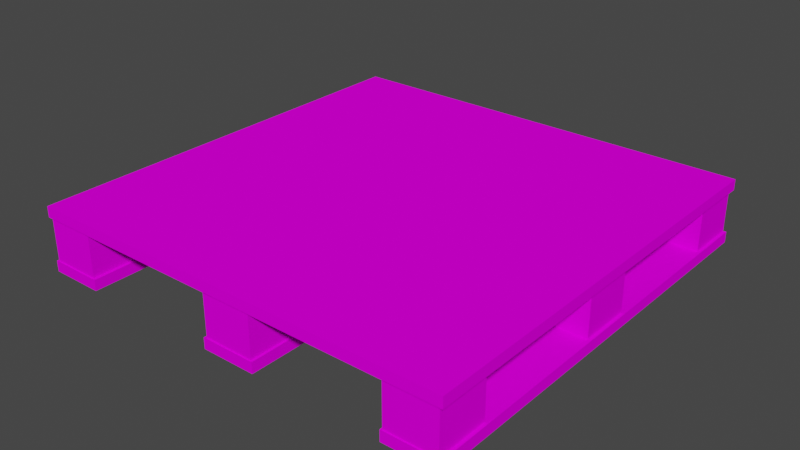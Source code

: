 # Source: PALETA01_c1.blend  (saved by Blender 2.82.7; exported with 4.5.12 LTS)
import bpy
from mathutils import Matrix  # noqa: F401  (used for matrix-valued properties, if any)

bpy.ops.wm.read_factory_settings(use_empty=True)
scene = bpy.context.scene
scene.name = 'Scene'

# ---- collections
col_collection = bpy.data.collections.new('Collection'); scene.collection.children.link(col_collection)

# ---- images (referenced by path relative to the original .blend; pixels are not part of the script)
import os
ASSET_DIR = os.environ.get("B2B_ASSET_DIR", "")  # directory of the original .blend (textures are referenced by path, not embedded)
HERE = os.path.dirname(os.path.abspath(__file__))  # packed textures are extracted next to this script under _unpacked/

def load_image(name, relpath, width, height, colorspace="sRGB"):
    """Load a texture the original file referenced (path relative to the .blend, or extracted next to this script)."""
    p = next((c for c in (os.path.join(HERE, relpath), os.path.join(ASSET_DIR, relpath)) if relpath and os.path.exists(c)), "")
    if p:
        img = bpy.data.images.load(p, check_existing=True)
        img.name = name
    else:  # same state as the original file: an image datablock whose file is absent (Cycles renders it pink)
        img = bpy.data.images.new(name, width, height)
        img.source = "FILE"
        img.filepath = "//" + (relpath or name)
    img.colorspace_settings.name = colorspace
    return img
img_prkna01_bmp = load_image('prkna01.bmp', 'prkna01.bmp', 1024, 1024, 'sRGB')

# ---- materials (node trees are filled in below, after node groups)
mat_prkna01_bmp = bpy.data.materials.new('prkna01.bmp')
mat_prkna01_bmp.use_transparent_shadow = False

# ---- material node trees
mat_prkna01_bmp.use_nodes = True; mat_prkna01_bmp.node_tree.nodes.clear()
_N = mat_prkna01_bmp.node_tree.nodes; _L = mat_prkna01_bmp.node_tree.links
n0 = _N.new('ShaderNodeOutputMaterial'); n0.name = 'Material Output'; n0.location = (300, 300)
n1 = _N.new('ShaderNodeBsdfPrincipled'); n1.name = 'Principled BSDF'; n1.location = (10, 300)
n1.distribution = 'GGX'
n1.subsurface_method = 'BURLEY'
n1.inputs[2].default_value = 0.0
n1.inputs[3].default_value = 1.45
n1.inputs[13].default_value = 0.0
n1.inputs[27].default_value = (0.0, 0.0, 0.0, 1.0)
n1.inputs[28].default_value = 1.0
n2 = _N.new('ShaderNodeTexImage'); n2.name = 'Image Texture'; n2.location = (0, 0)
n2.image = img_prkna01_bmp
_L.new(n1.outputs[0], n0.inputs[0])
_L.new(n2.outputs[0], n1.inputs[0])
n0.is_active_output = True

# ---- world
world_world = bpy.data.worlds.new('World'); scene.world = world_world
world_world.use_nodes = True; world_world.node_tree.nodes.clear()
_N = world_world.node_tree.nodes; _L = world_world.node_tree.links
n0 = _N.new('ShaderNodeOutputWorld'); n0.name = 'World Output'; n0.location = (300, 300)
n1 = _N.new('ShaderNodeBackground'); n1.name = 'Background'; n1.location = (10, 300)
n1.inputs[0].default_value = (0.05088, 0.05088, 0.05088, 1.0)
_L.new(n1.outputs[0], n0.inputs[0])
n0.is_active_output = True
world_world.color = (0.05088, 0.05088, 0.05088)
world_world.use_sun_shadow = False
world_world.sun_shadow_jitter_overblur = 0.0

# ---- meshes
me_paleta01 = bpy.data.meshes.new('paleta01')
me_paleta01.from_pydata([(-0.595, -0.594, -0.06), (-0.4563, -0.594, -0.06), (-0.595, -0.4495, -0.06), (-0.4563, -0.4495, -0.06), (-0.595, -0.594, 0.06), (-0.4563, -0.594, 0.06), (-0.595, -0.4495, 0.06), (-0.4563, -0.4495, 0.06), (-0.6, -0.6, 0.06), (-0.6, -0.6, 0.09), (-0.05322, -0.594, -0.06), (0.08547, -0.594, -0.06), (-0.05322, -0.4495, -0.06), (0.08547, -0.4495, -0.06), (-0.05322, -0.594, 0.06), (0.08547, -0.594, 0.06), (-0.05322, -0.4495, 0.06), (0.08547, -0.4495, 0.06), (-0.05322, 0.4524, -0.06), (0.08547, 0.4524, -0.06), (-0.05322, 0.5969, -0.06), (0.08547, 0.5969, -0.06), (-0.05322, 0.4524, 0.06), (0.08547, 0.4524, 0.06), (-0.05322, 0.5969, 0.06), (0.08547, 0.5969, 0.06), (-0.05322, -0.06928, -0.06), (0.08547, -0.06928, -0.06), (-0.05322, 0.07519, -0.06), (0.08547, 0.07519, -0.06), (-0.05322, -0.06928, 0.06), (0.08547, -0.06928, 0.06), (-0.05322, 0.07519, 0.06), (0.08547, 0.07519, 0.06), (-0.6, -0.5972, -0.09), (-0.4496, -0.5972, -0.09), (-0.6, -0.5972, -0.06), (-0.4496, -0.5972, -0.06), (-0.05979, -0.5972, -0.09), (0.09064, -0.5972, -0.09), (-0.05979, 0.5993, -0.09), (0.09064, 0.5993, -0.09), (-0.05979, -0.5972, -0.06), (0.09064, -0.5972, -0.06), (-0.05979, 0.5993, -0.06), (0.09064, 0.5993, -0.06), (-0.4563, -0.594, -0.06), (-0.4563, -0.594, 0.06), (-0.4563, -0.4495, -0.06), (-0.4563, -0.4495, 0.06), (-0.595, -0.4495, -0.06), (-0.595, -0.594, -0.06), (-0.595, -0.594, 0.06), (-0.595, -0.4495, 0.06), (-0.05979, 0.5993, -0.09), (-0.05979, -0.5972, -0.06), (-0.05979, 0.5993, -0.06), (-0.05979, -0.5972, -0.09), (0.09064, 0.5993, -0.09), (-0.05979, 0.5993, -0.06), (0.09064, 0.5993, -0.06), (-0.05979, 0.5993, -0.09), (-0.6, -0.6, 0.06), (0.09064, -0.5972, -0.06), (-0.6, -0.6, 0.09), (0.09064, -0.5972, -0.09), (0.09064, 0.5993, -0.09), (0.09064, 0.5993, -0.06), (-0.05979, -0.5972, -0.06), (-0.05979, -0.5972, -0.09), (-0.6, -0.6, 0.06), (-0.6, -0.6, 0.09), (0.09064, -0.5972, -0.09), (0.09064, -0.5972, -0.06), (0.08547, -0.594, -0.06), (0.08547, -0.594, 0.06), (0.08547, -0.4495, -0.06), (0.08547, -0.4495, 0.06), (-0.6, -0.5972, -0.06), (-0.05322, -0.4495, -0.06), (-0.05322, -0.594, -0.06), (-0.05322, -0.594, 0.06), (-0.05322, -0.4495, 0.06), (-0.6, -0.5972, -0.09), (0.08547, 0.4524, -0.06), (0.08547, 0.4524, 0.06), (0.08547, 0.5969, -0.06), (0.08547, 0.5969, 0.06), (-0.05322, 0.5969, -0.06), (-0.05322, 0.4524, -0.06), (-0.05322, 0.4524, 0.06), (-0.05322, 0.5969, 0.06), (0.08547, -0.06928, -0.06), (0.08547, -0.06928, 0.06), (-0.4496, -0.5972, -0.09), (0.08547, 0.07519, -0.06), (0.08547, 0.07519, 0.06), (-0.05322, 0.07519, -0.06), (-0.05322, -0.06928, -0.06), (-0.05322, -0.06928, 0.06), (-0.4496, -0.5972, -0.06), (-0.05322, 0.07519, 0.06), (-0.6, -0.5972, -0.09), (-0.4496, -0.5972, -0.09), (-0.4496, -0.5972, -0.06), (-0.6, -0.5972, -0.06), (0.2968, -0.6, 0.09), (0.1411, 0.6, 0.09), (0.2968, -0.6, 0.09), (0.2968, -0.6, 0.06), (0.1411, 0.6, 0.09), (0.1411, 0.6, 0.06), (0.2968, -0.6, 0.06), (0.1411, 0.6, 0.06), (0.1411, -0.1384, 0.06), (0.1906, -0.2959, 0.06), (0.2418, -0.3673, 0.06), (0.2968, -0.1841, 0.06), (0.1411, -0.1384, 0.09), (0.1906, -0.2959, 0.09), (0.2418, -0.3673, 0.09), (0.2968, -0.1841, 0.09), (-0.6, -0.2474, -0.06), (-0.6, -0.2474, -0.09), (-0.4496, -0.2802, -0.06), (-0.1575, 0.6, 0.09), (-0.4496, -0.2802, -0.09), (-0.6, -0.2474, 0.06), (-0.6, -0.2474, 0.09), (-0.6, -0.2474, -0.06), (-0.6, -0.2474, 0.06), (-0.4496, -0.2802, -0.06), (-0.1575, 0.6, 0.09), (-0.1575, 0.6, 0.06), (-0.1575, 0.6, 0.06), (-0.4496, -0.2802, -0.09), (-0.6, -0.2474, 0.09), (-0.6, -0.2474, -0.09), (-0.1575, 0.03194, 0.06), (-0.2087, -0.2116, 0.06), (-0.2637, -0.2629, 0.06), (-0.304, -0.2189, 0.06), (-0.3644, -0.3545, 0.06), (-0.4011, -0.3875, 0.06), (-0.4468, -0.2831, 0.06), (-0.5091, -0.2171, 0.06), (-0.5091, -0.2171, -0.06), (-0.1575, 0.03194, 0.09), (-0.2087, -0.2116, 0.09), (-0.2637, -0.2629, 0.09), (-0.304, -0.2189, 0.09), (-0.3644, -0.3545, 0.09), (-0.4011, -0.3875, 0.09), (-0.4468, -0.2831, 0.09), (-0.5091, -0.2171, 0.09), (-0.5091, -0.2171, -0.09)], [], [(5, 4, 0, 1), (7, 47, 46, 3), (6, 49, 48, 2), (52, 53, 50, 51), (71, 136, 130, 70), (15, 14, 10, 11), (17, 75, 74, 13), (16, 77, 76, 12), (81, 82, 79, 80), (23, 22, 18, 19), (25, 85, 84, 21), (24, 87, 86, 20), (90, 91, 88, 89), (31, 30, 26, 27), (33, 93, 92, 29), (32, 96, 95, 28), (99, 101, 97, 98), (104, 105, 102, 103), (78, 129, 123, 83), (41, 39, 38, 40), (45, 44, 42, 43), (73, 68, 69, 72), (67, 63, 65, 66), (59, 60, 58, 61), (55, 56, 54, 57), (112, 108, 64, 62), (113, 114, 115, 116, 117, 109, 8, 127, 145, 144, 143, 142, 141, 140, 139, 138, 133), (106, 121, 120, 119, 118, 110, 125, 147, 148, 149, 150, 151, 152, 153, 154, 128, 9), (131, 146, 122, 36, 37), (134, 132, 107, 111), (137, 155, 126, 35, 34), (135, 124, 100, 94)])
me_paleta01.polygons.foreach_set('use_smooth', [True] * 32)
_uv = me_paleta01.uv_layers.new(name='UVMap')
_uv.uv.foreach_set('vector', [0.4969, -0.457, 0.384, -0.457, 0.384, -0.5427, 0.4969, -0.5427, 0.5001, -0.4595, 0.3824, -0.4595, 0.3824, -0.5452, 0.5001, -0.5452, 0.384, -0.457, 0.4969, -0.457, 0.4969, -0.5427, 0.384, -0.5427, 0.3824, -0.4595, 0.5001, -0.4595, 0.5001, -0.5452, 0.3824, -0.5452, 0.4946, -0.9995, 0.4946, -0.706, 0.4696, -0.706, 0.4696, -0.9995, 0.4969, -0.457, 0.384, -0.457, 0.384, -0.5427, 0.4969, -0.5427, 0.5001, -0.4595, 0.3824, -0.4595, 0.3824, -0.5452, 0.5001, -0.5452, 0.384, -0.457, 0.4969, -0.457, 0.4969, -0.5427, 0.384, -0.5427, 0.3824, -0.4595, 0.5001, -0.4595, 0.5001, -0.5452, 0.3824, -0.5452, 0.4969, -0.457, 0.384, -0.457, 0.384, -0.5427, 0.4969, -0.5427, 0.5001, -0.4595, 0.3824, -0.4595, 0.3824, -0.5452, 0.5001, -0.5452, 0.384, -0.457, 0.4969, -0.457, 0.4969, -0.5427, 0.384, -0.5427, 0.3824, -0.4595, 0.5001, -0.4595, 0.5001, -0.5452, 0.3824, -0.5452, 0.4969, -0.457, 0.384, -0.457, 0.384, -0.5427, 0.4969, -0.5427, 0.5001, -0.4595, 0.3824, -0.4595, 0.3824, -0.5452, 0.5001, -0.5452, 0.384, -0.457, 0.4969, -0.457, 0.4969, -0.5427, 0.384, -0.5427, 0.3824, -0.4595, 0.5001, -0.4595, 0.5001, -0.5452, 0.3824, -0.5452, 0.4898, -0.4372, 0.4898, -0.5628, 0.4648, -0.5628, 0.4648, -0.4372, 0.4898, -0.000604, 0.4898, -0.2926, 0.4648, -0.2926, 0.4648, -0.000604, 0.7394, -0.000604, 0.7394, -0.9994, 0.6332, -0.9994, 0.6332, -0.000604, 0.7394, -0.000604, 0.6332, -0.000604, 0.6332, -0.9994, 0.7394, -0.9994, 0.4898, -0.4372, 0.4898, -0.5628, 0.4648, -0.5628, 0.4648, -0.4372, 0.4898, -0.9994, 0.4898, -0.000604, 0.4648, -0.000604, 0.4648, -0.9994, 0.4898, -0.5628, 0.4898, -0.4372, 0.4648, -0.4372, 0.4648, -0.5628, 0.4898, -0.000604, 0.4898, -0.9994, 0.4648, -0.9994, 0.4648, -0.000604, 0.7471, -0.5125, 0.7471, -0.4875, 0.0004996, -0.4875, 0.0004996, -0.5125, 0.6175, -0.0004996, 0.6175, -0.6152, 0.6586, -0.7463, 0.7013, -0.8058, 0.7471, -0.6533, 0.7471, -0.9995, 0.0004995, -0.9995, 0.0004996, -0.706, 0.07616, -0.6807, 0.128, -0.7356, 0.1661, -0.8226, 0.1966, -0.7951, 0.2469, -0.6823, 0.2805, -0.7189, 0.3262, -0.6762, 0.3689, -0.4734, 0.3689, -0.0004996, 0.7471, -0.9995, 0.7471, -0.6533, 0.7013, -0.8058, 0.6586, -0.7463, 0.6175, -0.6152, 0.6175, -0.0004996, 0.3689, -0.0004996, 0.3689, -0.4734, 0.3262, -0.6762, 0.2805, -0.7189, 0.2469, -0.6823, 0.1966, -0.7951, 0.1661, -0.8226, 0.128, -0.7356, 0.07616, -0.6807, 0.0004996, -0.706, 0.0004995, -0.9995, 0.7394, -0.7347, 0.6973, -0.6821, 0.6332, -0.7074, 0.6332, -0.9994, 0.7394, -0.9994, 0.3689, -0.5125, 0.3689, -0.4875, 0.6175, -0.4875, 0.6175, -0.5125, 0.6332, -0.7074, 0.6973, -0.6821, 0.7394, -0.7347, 0.7394, -0.9994, 0.6332, -0.9994, 0.4648, -0.2653, 0.4898, -0.2653, 0.4898, -0.000604, 0.4648, -0.000604])
me_paleta01.materials.append(mat_prkna01_bmp)
me_paleta01.use_remesh_fix_poles = True
me_paleta01.use_remesh_preserve_attributes = False
me_paleta01.use_mirror_vertex_groups = False
me_paleta01.update()
me_paleta01_001 = bpy.data.meshes.new('paleta01.001')
me_paleta01_001.from_pydata([(0.4502, 0.4524, -0.06), (0.5889, 0.4524, -0.06), (0.4502, 0.5969, -0.06), (0.5889, 0.5969, -0.06), (0.4502, 0.4524, 0.06), (0.5889, 0.4524, 0.06), (0.4502, 0.5969, 0.06), (0.5889, 0.5969, 0.06), (0.4502, -0.06928, -0.06), (0.5889, -0.06928, -0.06), (0.4502, 0.07519, -0.06), (0.5889, 0.07519, -0.06), (0.4502, -0.06928, 0.06), (0.5889, -0.06928, 0.06), (0.4502, 0.07519, 0.06), (0.5889, 0.07519, 0.06), (0.4502, -0.594, -0.06), (0.5889, -0.594, -0.06), (0.5889, -0.4495, -0.06), (0.4502, -0.594, 0.06), (0.5889, -0.594, 0.06), (0.5889, -0.4495, 0.06), (0.6, -0.6, 0.06), (0.6, 0.6, 0.06), (0.6, -0.6, 0.09), (0.6, 0.6, 0.09), (0.4464, -0.5972, -0.09), (0.5969, -0.5972, -0.09), (0.4464, 0.5993, -0.09), (0.5969, 0.5993, -0.09), (0.4464, -0.5972, -0.06), (0.5969, -0.5972, -0.06), (0.4464, 0.5993, -0.06), (0.5969, 0.5993, -0.06), (0.5889, 0.4524, -0.06), (0.5889, 0.4524, 0.06), (0.4464, 0.5993, -0.09), (0.5889, 0.5969, -0.06), (0.5889, 0.5969, 0.06), (0.4464, -0.5972, -0.06), (0.4502, 0.5969, -0.06), (0.4502, 0.4524, -0.06), (0.4502, 0.4524, 0.06), (0.4464, 0.5993, -0.06), (0.4502, 0.5969, 0.06), (0.4464, -0.5972, -0.09), (0.5969, 0.5993, -0.09), (0.4464, 0.5993, -0.06), (0.5969, 0.5993, -0.06), (0.4464, 0.5993, -0.09), (0.5969, -0.5972, -0.09), (0.5969, 0.5993, -0.06), (0.5969, -0.5972, -0.06), (0.5969, 0.5993, -0.09), (0.4464, -0.5972, -0.09), (0.5969, -0.5972, -0.06), (0.4464, -0.5972, -0.06), (0.5969, -0.5972, -0.09), (0.5889, -0.06928, -0.06), (0.5889, -0.06928, 0.06), (0.5889, 0.07519, -0.06), (0.5889, 0.07519, 0.06), (0.4502, 0.07519, -0.06), (0.4502, -0.06928, -0.06), (0.4502, -0.06928, 0.06), (0.4502, 0.07519, 0.06), (0.5889, -0.594, -0.06), (0.5889, -0.594, 0.06), (0.4502, -0.4495, -0.06), (0.4502, -0.594, -0.06), (0.4502, -0.594, 0.06), (0.4502, -0.4495, 0.06), (0.6, -0.6, 0.06), (0.6, -0.6, 0.09), (0.6, -0.6, 0.06), (0.6, 0.6, 0.06), (0.6, 0.6, 0.09), (0.6, -0.6, 0.09), (0.6, 0.6, 0.06), (0.6, 0.6, 0.09), (0.2968, -0.6, 0.09), (0.1411, 0.6, 0.09), (0.2968, -0.6, 0.09), (0.2968, -0.6, 0.06), (0.1411, 0.6, 0.09), (0.1411, 0.6, 0.06), (0.2968, -0.6, 0.06), (0.1411, 0.6, 0.06), (0.1411, -0.1384, 0.06), (0.1906, -0.2959, 0.06), (0.2418, -0.3673, 0.06), (0.2968, -0.1841, 0.06), (0.1411, -0.1384, 0.09), (0.1906, -0.2959, 0.09), (0.2418, -0.3673, 0.09), (0.2968, -0.1841, 0.09), (0.4502, -0.4495, -0.06), (0.4502, -0.4495, 0.06), (0.5889, -0.4495, -0.06), (0.5889, -0.4495, 0.06)], [], [(7, 35, 34, 3), (6, 38, 37, 2), (42, 44, 40, 41), (13, 12, 8, 9), (15, 59, 58, 11), (14, 61, 60, 10), (64, 65, 62, 63), (20, 19, 16, 17), (21, 67, 66, 18), (70, 71, 68, 69), (23, 22, 83, 91, 90, 89, 88, 87), (25, 84, 92, 93, 94, 95, 80, 24), (73, 82, 86, 72), (76, 77, 74, 75), (29, 27, 26, 28), (33, 32, 30, 31), (55, 56, 54, 57), (51, 52, 50, 53), (47, 48, 46, 49), (39, 43, 36, 45), (5, 4, 0, 1), (85, 81, 79, 78), (97, 99, 98, 96)])
me_paleta01_001.polygons.foreach_set('use_smooth', [True] * 23)
_uv = me_paleta01_001.uv_layers.new(name='UVMap')
_uv.uv.foreach_set('vector', [0.5001, -0.4595, 0.3824, -0.4595, 0.3824, -0.5452, 0.5001, -0.5452, 0.384, -0.457, 0.4969, -0.457, 0.4969, -0.5427, 0.384, -0.5427, 0.3824, -0.4595, 0.5001, -0.4595, 0.5001, -0.5452, 0.3824, -0.5452, 0.4969, -0.457, 0.384, -0.457, 0.384, -0.5427, 0.4969, -0.5427, 0.5001, -0.4595, 0.3824, -0.4595, 0.3824, -0.5452, 0.5001, -0.5452, 0.384, -0.457, 0.4969, -0.457, 0.4969, -0.5427, 0.384, -0.5427, 0.3824, -0.4595, 0.5001, -0.4595, 0.5001, -0.5452, 0.3824, -0.5452, 0.4969, -0.457, 0.384, -0.457, 0.384, -0.5427, 0.4969, -0.5427, 0.5001, -0.4595, 0.3824, -0.4595, 0.3824, -0.5452, 0.5001, -0.5452, 0.3824, -0.4595, 0.5001, -0.4595, 0.5001, -0.5452, 0.3824, -0.5452, 0.9995, -0.0004997, 0.9995, -0.9995, 0.7471, -0.9995, 0.7471, -0.6533, 0.7013, -0.8058, 0.6586, -0.7463, 0.6175, -0.6152, 0.6175, -0.0004996, 0.9995, -0.0004997, 0.6175, -0.0004996, 0.6175, -0.6152, 0.6586, -0.7463, 0.7013, -0.8058, 0.7471, -0.6533, 0.7471, -0.9995, 0.9995, -0.9995, 0.9995, -0.4875, 0.7471, -0.4875, 0.7471, -0.5125, 0.9995, -0.5125, 0.4946, -0.0004995, 0.4946, -0.9995, 0.4696, -0.9995, 0.4696, -0.0004995, 0.7394, -0.000604, 0.7394, -0.9994, 0.6332, -0.9994, 0.6332, -0.000604, 0.7394, -0.000604, 0.6332, -0.000604, 0.6332, -0.9994, 0.7394, -0.9994, 0.4898, -0.4372, 0.4898, -0.5628, 0.4648, -0.5628, 0.4648, -0.4372, 0.4898, -0.9994, 0.4898, -0.000604, 0.4648, -0.000604, 0.4648, -0.9994, 0.4898, -0.5628, 0.4898, -0.4372, 0.4648, -0.4372, 0.4648, -0.5628, 0.4898, -0.000604, 0.4898, -0.9994, 0.4648, -0.9994, 0.4648, -0.000604, 0.4969, -0.457, 0.384, -0.457, 0.384, -0.5427, 0.4969, -0.5427, 0.6175, -0.5125, 0.6175, -0.4875, 0.9995, -0.4875, 0.9995, -0.5125, 0.384, -0.457, 0.4969, -0.457, 0.4969, -0.5427, 0.384, -0.5427])
me_paleta01_001.materials.append(mat_prkna01_bmp)
me_paleta01_001.use_remesh_fix_poles = True
me_paleta01_001.use_remesh_preserve_attributes = False
me_paleta01_001.use_mirror_vertex_groups = False
me_paleta01_001.update()
me_paleta01_003 = bpy.data.meshes.new('paleta01.003')
me_paleta01_003.from_pydata([(-0.595, 0.4524, -0.06), (-0.4563, 0.4524, -0.06), (-0.595, 0.5969, -0.06), (-0.4563, 0.5969, -0.06), (-0.595, 0.4524, 0.06), (-0.4563, 0.4524, 0.06), (-0.595, 0.5969, 0.06), (-0.4563, 0.5969, 0.06), (-0.595, -0.06928, -0.06), (-0.4563, -0.06928, -0.06), (-0.595, 0.07519, -0.06), (-0.4563, 0.07519, -0.06), (-0.595, -0.06928, 0.06), (-0.4563, -0.06928, 0.06), (-0.595, 0.07519, 0.06), (-0.4563, 0.07519, 0.06), (-0.6, 0.6, 0.06), (-0.6, 0.6, 0.09), (-0.6, 0.5993, -0.09), (-0.4496, 0.5993, -0.09), (-0.6, 0.5993, -0.06), (-0.4496, 0.5993, -0.06), (-0.4563, 0.4524, -0.06), (-0.4563, 0.4524, 0.06), (-0.4563, 0.5969, -0.06), (-0.4563, 0.5969, 0.06), (-0.595, 0.5969, -0.06), (-0.595, 0.4524, -0.06), (-0.595, 0.4524, 0.06), (-0.595, 0.5969, 0.06), (-0.4563, -0.06928, -0.06), (-0.4563, -0.06928, 0.06), (-0.4563, 0.07519, -0.06), (-0.4563, 0.07519, 0.06), (-0.595, 0.07519, -0.06), (-0.595, -0.06928, -0.06), (-0.595, -0.06928, 0.06), (-0.595, 0.07519, 0.06), (-0.6, 0.6, 0.06), (-0.6, 0.6, 0.09), (-0.6, 0.6, 0.06), (-0.6, 0.6, 0.09), (-0.6, 0.5993, -0.09), (-0.6, 0.5993, -0.06), (-0.4496, 0.5993, -0.09), (-0.6, 0.5993, -0.06), (-0.4496, 0.5993, -0.06), (-0.6, 0.5993, -0.09), (-0.4496, 0.5993, -0.06), (-0.4496, 0.5993, -0.09), (-0.6, -0.2474, -0.06), (-0.6, -0.2474, -0.09), (-0.4496, -0.2802, -0.06), (-0.1575, 0.6, 0.09), (-0.4496, -0.2802, -0.09), (-0.6, -0.2474, 0.06), (-0.6, -0.2474, 0.09), (-0.6, -0.2474, -0.06), (-0.6, -0.2474, 0.06), (-0.4496, -0.2802, -0.06), (-0.1575, 0.6, 0.09), (-0.1575, 0.6, 0.06), (-0.1575, 0.6, 0.06), (-0.4496, -0.2802, -0.09), (-0.6, -0.2474, 0.09), (-0.6, -0.2474, -0.09), (-0.1575, 0.03194, 0.06), (-0.2087, -0.2116, 0.06), (-0.2637, -0.2629, 0.06), (-0.304, -0.2189, 0.06), (-0.3644, -0.3545, 0.06), (-0.4011, -0.3875, 0.06), (-0.4468, -0.2831, 0.06), (-0.5091, -0.2171, 0.06), (-0.5091, -0.2171, -0.06), (-0.1575, 0.03194, 0.09), (-0.2087, -0.2116, 0.09), (-0.2637, -0.2629, 0.09), (-0.304, -0.2189, 0.09), (-0.3644, -0.3545, 0.09), (-0.4011, -0.3875, 0.09), (-0.4468, -0.2831, 0.09), (-0.5091, -0.2171, 0.09), (-0.5091, -0.2171, -0.09)], [], [(5, 4, 0, 1), (7, 23, 22, 3), (6, 25, 24, 2), (28, 29, 26, 27), (13, 12, 8, 9), (15, 31, 30, 11), (14, 33, 32, 10), (36, 37, 34, 35), (39, 60, 62, 38), (19, 54, 83, 65, 18), (21, 20, 50, 74, 59), (48, 52, 63, 49), (45, 46, 44, 47), (61, 66, 67, 68, 69, 70, 71, 72, 73, 55, 16), (58, 64, 41, 40), (51, 57, 43, 42), (56, 82, 81, 80, 79, 78, 77, 76, 75, 53, 17)])
me_paleta01_003.polygons.foreach_set('use_smooth', [True] * 17)
_uv = me_paleta01_003.uv_layers.new(name='UVMap')
_uv.uv.foreach_set('vector', [0.4969, -0.457, 0.384, -0.457, 0.384, -0.5427, 0.4969, -0.5427, 0.5001, -0.4595, 0.3824, -0.4595, 0.3824, -0.5452, 0.5001, -0.5452, 0.384, -0.457, 0.4969, -0.457, 0.4969, -0.5427, 0.384, -0.5427, 0.3824, -0.4595, 0.5001, -0.4595, 0.5001, -0.5452, 0.3824, -0.5452, 0.4969, -0.457, 0.384, -0.457, 0.384, -0.5427, 0.4969, -0.5427, 0.5001, -0.4595, 0.3824, -0.4595, 0.3824, -0.5452, 0.5001, -0.5452, 0.384, -0.457, 0.4969, -0.457, 0.4969, -0.5427, 0.384, -0.5427, 0.3824, -0.4595, 0.5001, -0.4595, 0.5001, -0.5452, 0.3824, -0.5452, 0.0004996, -0.4875, 0.3689, -0.4875, 0.3689, -0.5125, 0.0004996, -0.5125, 0.7394, -0.000604, 0.7394, -0.7347, 0.6973, -0.6821, 0.6332, -0.7074, 0.6332, -0.000604, 0.7394, -0.000604, 0.6332, -0.000604, 0.6332, -0.7074, 0.6973, -0.6821, 0.7394, -0.7347, 0.4898, -0.9994, 0.4898, -0.2653, 0.4648, -0.2653, 0.4648, -0.9994, 0.4898, -0.5628, 0.4898, -0.4372, 0.4648, -0.4372, 0.4648, -0.5628, 0.3689, -0.0004996, 0.3689, -0.4734, 0.3262, -0.6762, 0.2805, -0.7189, 0.2469, -0.6823, 0.1966, -0.7951, 0.1661, -0.8226, 0.128, -0.7356, 0.07616, -0.6807, 0.0004996, -0.706, 0.0004998, -0.0004995, 0.4696, -0.706, 0.4946, -0.706, 0.4946, -0.0004996, 0.4696, -0.0004996, 0.4648, -0.2926, 0.4898, -0.2926, 0.4898, -0.9994, 0.4648, -0.9994, 0.0004996, -0.706, 0.07616, -0.6807, 0.128, -0.7356, 0.1661, -0.8226, 0.1966, -0.7951, 0.2469, -0.6823, 0.2805, -0.7189, 0.3262, -0.6762, 0.3689, -0.4734, 0.3689, -0.0004996, 0.0004998, -0.0004995])
me_paleta01_003.materials.append(mat_prkna01_bmp)
me_paleta01_003.use_remesh_fix_poles = True
me_paleta01_003.use_remesh_preserve_attributes = False
me_paleta01_003.use_mirror_vertex_groups = False
me_paleta01_003.update()

# ---- objects
ob_paleta01 = bpy.data.objects.new('paleta01', me_paleta01)
ob_paleta02 = bpy.data.objects.new('paleta02', me_paleta01_001)
ob_paleta03 = bpy.data.objects.new('paleta03', me_paleta01_003)

# ---- transforms, parenting, visibility, modifiers, constraints
ob_paleta01.location = (-6.494e-05, 7.02e-05, -0.0305)
ob_paleta01.lineart.crease_threshold = 0.0
ob_paleta02.location = (-6.494e-05, 7.02e-05, -0.0305)
ob_paleta02.lineart.crease_threshold = 0.0
ob_paleta03.location = (-6.494e-05, 7.02e-05, -0.0305)
ob_paleta03.lineart.crease_threshold = 0.0

# ---- collection membership
col_collection.objects.link(ob_paleta01)
col_collection.objects.link(ob_paleta02)
col_collection.objects.link(ob_paleta03)

# ---- scene / render settings (as saved in the file)
scene.frame_start = 1; scene.frame_end = 250; scene.frame_set(1)
scene.render.engine = 'BLENDER_EEVEE_NEXT'
scene.cycles.use_denoising = False
scene.cycles.samples = 128
scene.cycles.sampling_pattern = 'TABULATED_SOBOL'
scene.cycles.use_adaptive_sampling = False
scene.cycles.use_light_tree = False
scene.view_settings.view_transform = 'Filmic'
bpy.context.view_layer.update()

# ---- added for rendering (the .blend has no active camera and no usable light): camera, sun
cam_auto = bpy.data.cameras.new('AutoCamera')
cam_auto.lens = 50.0
cam_auto.sensor_width = 36.0
cam_auto.clip_end = 1000.0
ob_auto_camera = bpy.data.objects.new('AutoCamera', cam_auto)
scene.collection.objects.link(ob_auto_camera)
ob_auto_camera.location = (1.5789, -1.89469, 1.23267)
ob_auto_camera.rotation_euler = (1.09748, -7.21219e-08, 0.694738)
scene.camera = ob_auto_camera
light_auto_sun = bpy.data.lights.new('AutoSun', 'SUN')
light_auto_sun.energy = 3.0
light_auto_sun.angle = 0.0523599
ob_auto_sun = bpy.data.objects.new('AutoSun', light_auto_sun)
scene.collection.objects.link(ob_auto_sun)
ob_auto_sun.rotation_euler = (0.872665, 0.174533, 0.523599)
bpy.context.view_layer.update()

